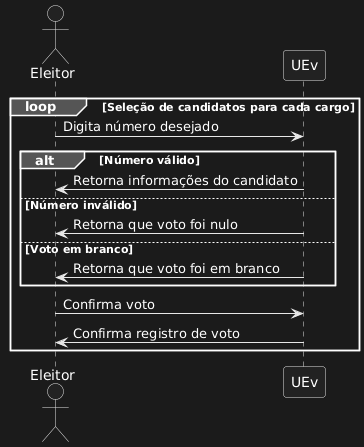

The diagram above was rendered by PlantUML. Its source (embedded in the PNG):
@startuml
actor Eleitor
participant UEv

loop Seleção de candidatos para cada cargo
    Eleitor -> UEv: Digita número desejado

    alt Número válido
        UEv -> Eleitor: Retorna informações do candidato
    else Número inválido
        UEv -> Eleitor: Retorna que voto foi nulo
    else Voto em branco
        UEv -> Eleitor: Retorna que voto foi em branco
    end

    Eleitor -> UEv: Confirma voto
    UEv -> Eleitor: Confirma registro de voto
end
@enduml